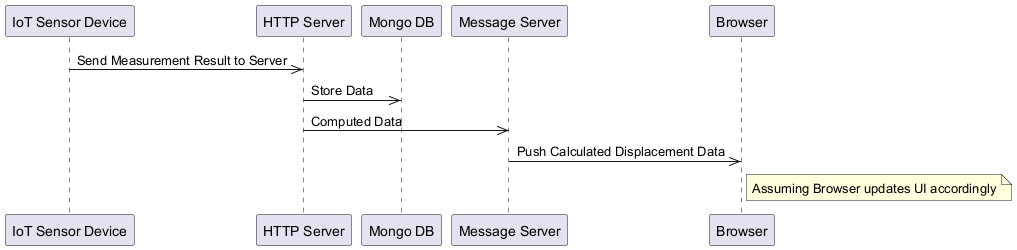

The diagram above was rendered by PlantUML. Its source (embedded in the PNG):
@startuml
participant IoT_Sensor_Device as "IoT Sensor Device"
participant HTTP_Server as "HTTP Server"
participant Mongo_DB as "Mongo DB"
participant Message_Server as "Message Server"
participant Browser as "Browser"
IoT_Sensor_Device ->> HTTP_Server : Send Measurement Result to Server
HTTP_Server ->> Mongo_DB : Store Data
HTTP_Server ->> Message_Server : Computed Data
Message_Server ->> Browser : Push Calculated Displacement Data
note right of Browser : Assuming Browser updates UI accordingly
@enduml